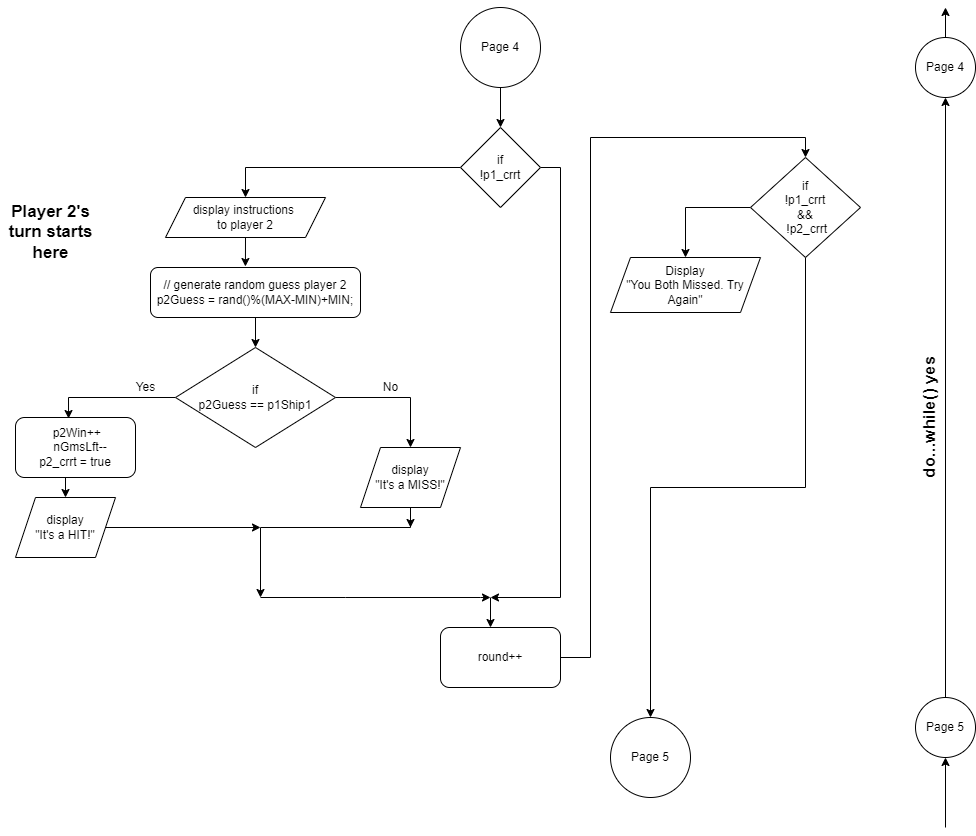

The diagram above was exported from draw.io. Its source (the exported page's mxGraphModel, read from the mxfile embedded in the PNG):
<mxGraphModel dx="761" dy="871" grid="1" gridSize="10" guides="1" tooltips="1" connect="1" arrows="1" fold="1" page="1" pageScale="1" pageWidth="1100" pageHeight="850" math="0" shadow="0">
  <root>
    <mxCell id="0" />
    <mxCell id="1" parent="0" />
    <mxCell id="Kn-ajC2j_HnNmt-cCcFB-2" style="edgeStyle=orthogonalEdgeStyle;rounded=0;orthogonalLoop=1;jettySize=auto;html=1;exitX=0.5;exitY=1;exitDx=0;exitDy=0;entryX=0.5;entryY=0;entryDx=0;entryDy=0;fontSize=17;" edge="1" parent="1" source="rvNzJ9SvLwUqs5C350W4-2" target="GBIjcMCeXOyjko_UMaPp-2">
      <mxGeometry relative="1" as="geometry" />
    </mxCell>
    <mxCell id="rvNzJ9SvLwUqs5C350W4-2" value="&lt;span&gt;Page 4&lt;/span&gt;" style="ellipse;whiteSpace=wrap;html=1;aspect=fixed;" vertex="1" parent="1">
      <mxGeometry x="510" y="10" width="80" height="80" as="geometry" />
    </mxCell>
    <mxCell id="lGcuqxDCmBMO8BLg-R_A-20" style="edgeStyle=orthogonalEdgeStyle;rounded=0;orthogonalLoop=1;jettySize=auto;html=1;exitX=0;exitY=0.5;exitDx=0;exitDy=0;entryX=0.5;entryY=0;entryDx=0;entryDy=0;" edge="1" parent="1" source="GBIjcMCeXOyjko_UMaPp-2" target="lGcuqxDCmBMO8BLg-R_A-2">
      <mxGeometry relative="1" as="geometry">
        <mxPoint x="290" y="160" as="targetPoint" />
      </mxGeometry>
    </mxCell>
    <mxCell id="lGcuqxDCmBMO8BLg-R_A-21" style="edgeStyle=orthogonalEdgeStyle;rounded=0;orthogonalLoop=1;jettySize=auto;html=1;exitX=1;exitY=0.5;exitDx=0;exitDy=0;" edge="1" parent="1" source="GBIjcMCeXOyjko_UMaPp-2">
      <mxGeometry relative="1" as="geometry">
        <mxPoint x="540" y="600" as="targetPoint" />
        <Array as="points">
          <mxPoint x="610" y="170" />
          <mxPoint x="610" y="600" />
        </Array>
      </mxGeometry>
    </mxCell>
    <mxCell id="GBIjcMCeXOyjko_UMaPp-2" value="if&lt;br&gt;!p1_crrt" style="rhombus;whiteSpace=wrap;html=1;" vertex="1" parent="1">
      <mxGeometry x="510" y="130" width="80" height="80" as="geometry" />
    </mxCell>
    <mxCell id="lGcuqxDCmBMO8BLg-R_A-1" style="edgeStyle=orthogonalEdgeStyle;rounded=0;orthogonalLoop=1;jettySize=auto;html=1;exitX=0.5;exitY=1;exitDx=0;exitDy=0;entryX=0.452;entryY=-0.02;entryDx=0;entryDy=0;entryPerimeter=0;" edge="1" source="lGcuqxDCmBMO8BLg-R_A-2" target="lGcuqxDCmBMO8BLg-R_A-4" parent="1">
      <mxGeometry relative="1" as="geometry" />
    </mxCell>
    <mxCell id="lGcuqxDCmBMO8BLg-R_A-2" value="display instructions &lt;br&gt;to player 2" style="shape=parallelogram;perimeter=parallelogramPerimeter;whiteSpace=wrap;html=1;fixedSize=1;" vertex="1" parent="1">
      <mxGeometry x="215" y="200" width="160" height="40" as="geometry" />
    </mxCell>
    <mxCell id="lGcuqxDCmBMO8BLg-R_A-3" style="edgeStyle=orthogonalEdgeStyle;rounded=0;orthogonalLoop=1;jettySize=auto;html=1;exitX=0.5;exitY=1;exitDx=0;exitDy=0;entryX=0.5;entryY=0;entryDx=0;entryDy=0;" edge="1" source="lGcuqxDCmBMO8BLg-R_A-4" target="lGcuqxDCmBMO8BLg-R_A-7" parent="1">
      <mxGeometry relative="1" as="geometry" />
    </mxCell>
    <mxCell id="lGcuqxDCmBMO8BLg-R_A-4" value="&lt;div&gt;// generate random guess player 2&lt;/div&gt;&lt;div&gt;&lt;span&gt;p2Guess = rand()%(MAX-MIN)+MIN;&lt;/span&gt;&lt;/div&gt;" style="rounded=1;whiteSpace=wrap;html=1;" vertex="1" parent="1">
      <mxGeometry x="200" y="270" width="210" height="50" as="geometry" />
    </mxCell>
    <mxCell id="lGcuqxDCmBMO8BLg-R_A-5" style="edgeStyle=orthogonalEdgeStyle;rounded=0;orthogonalLoop=1;jettySize=auto;html=1;exitX=0;exitY=0.5;exitDx=0;exitDy=0;entryX=0.442;entryY=0.017;entryDx=0;entryDy=0;entryPerimeter=0;" edge="1" source="lGcuqxDCmBMO8BLg-R_A-7" target="lGcuqxDCmBMO8BLg-R_A-9" parent="1">
      <mxGeometry relative="1" as="geometry" />
    </mxCell>
    <mxCell id="lGcuqxDCmBMO8BLg-R_A-6" style="edgeStyle=orthogonalEdgeStyle;rounded=0;orthogonalLoop=1;jettySize=auto;html=1;exitX=1;exitY=0.5;exitDx=0;exitDy=0;entryX=0.5;entryY=0;entryDx=0;entryDy=0;" edge="1" source="lGcuqxDCmBMO8BLg-R_A-7" target="lGcuqxDCmBMO8BLg-R_A-11" parent="1">
      <mxGeometry relative="1" as="geometry" />
    </mxCell>
    <mxCell id="lGcuqxDCmBMO8BLg-R_A-7" value="if&lt;br&gt;p2Guess == p1Ship1" style="rhombus;whiteSpace=wrap;html=1;" vertex="1" parent="1">
      <mxGeometry x="225" y="350" width="160" height="100" as="geometry" />
    </mxCell>
    <mxCell id="lGcuqxDCmBMO8BLg-R_A-8" style="edgeStyle=orthogonalEdgeStyle;rounded=0;orthogonalLoop=1;jettySize=auto;html=1;exitX=0.5;exitY=1;exitDx=0;exitDy=0;entryX=0.5;entryY=0;entryDx=0;entryDy=0;" edge="1" source="lGcuqxDCmBMO8BLg-R_A-9" target="lGcuqxDCmBMO8BLg-R_A-15" parent="1">
      <mxGeometry relative="1" as="geometry" />
    </mxCell>
    <mxCell id="lGcuqxDCmBMO8BLg-R_A-9" value="&lt;div&gt;&amp;nbsp;p2Win++&lt;/div&gt;&lt;div&gt;&amp;nbsp; &amp;nbsp;nGmsLft--&lt;/div&gt;&lt;div&gt;p2_crrt = true&lt;br&gt;&lt;/div&gt;" style="rounded=1;whiteSpace=wrap;html=1;" vertex="1" parent="1">
      <mxGeometry x="65" y="420" width="120" height="60" as="geometry" />
    </mxCell>
    <mxCell id="lGcuqxDCmBMO8BLg-R_A-10" style="edgeStyle=orthogonalEdgeStyle;rounded=0;orthogonalLoop=1;jettySize=auto;html=1;exitX=0.5;exitY=1;exitDx=0;exitDy=0;" edge="1" source="lGcuqxDCmBMO8BLg-R_A-11" parent="1">
      <mxGeometry relative="1" as="geometry">
        <mxPoint x="460" y="530" as="targetPoint" />
      </mxGeometry>
    </mxCell>
    <mxCell id="lGcuqxDCmBMO8BLg-R_A-17" style="edgeStyle=orthogonalEdgeStyle;rounded=0;orthogonalLoop=1;jettySize=auto;html=1;" edge="1" parent="1" source="lGcuqxDCmBMO8BLg-R_A-11">
      <mxGeometry relative="1" as="geometry">
        <mxPoint x="310" y="600" as="targetPoint" />
        <Array as="points">
          <mxPoint x="460" y="530" />
        </Array>
      </mxGeometry>
    </mxCell>
    <mxCell id="lGcuqxDCmBMO8BLg-R_A-11" value="display&lt;br&gt;&quot;It's a MISS!&quot;" style="shape=parallelogram;perimeter=parallelogramPerimeter;whiteSpace=wrap;html=1;fixedSize=1;" vertex="1" parent="1">
      <mxGeometry x="410" y="450" width="100" height="60" as="geometry" />
    </mxCell>
    <mxCell id="lGcuqxDCmBMO8BLg-R_A-12" value="Yes" style="text;html=1;resizable=0;autosize=1;align=center;verticalAlign=middle;points=[];fillColor=none;strokeColor=none;rounded=0;" vertex="1" parent="1">
      <mxGeometry x="175" y="380" width="40" height="20" as="geometry" />
    </mxCell>
    <mxCell id="lGcuqxDCmBMO8BLg-R_A-13" value="No" style="text;html=1;resizable=0;autosize=1;align=center;verticalAlign=middle;points=[];fillColor=none;strokeColor=none;rounded=0;" vertex="1" parent="1">
      <mxGeometry x="425" y="380" width="30" height="20" as="geometry" />
    </mxCell>
    <mxCell id="lGcuqxDCmBMO8BLg-R_A-14" style="edgeStyle=orthogonalEdgeStyle;rounded=0;orthogonalLoop=1;jettySize=auto;html=1;exitX=1;exitY=0.5;exitDx=0;exitDy=0;" edge="1" source="lGcuqxDCmBMO8BLg-R_A-15" parent="1">
      <mxGeometry relative="1" as="geometry">
        <mxPoint x="310" y="530" as="targetPoint" />
      </mxGeometry>
    </mxCell>
    <mxCell id="lGcuqxDCmBMO8BLg-R_A-15" value="display&lt;br&gt;&quot;It's a HIT!&quot;" style="shape=parallelogram;perimeter=parallelogramPerimeter;whiteSpace=wrap;html=1;fixedSize=1;" vertex="1" parent="1">
      <mxGeometry x="65" y="500" width="100" height="60" as="geometry" />
    </mxCell>
    <mxCell id="lGcuqxDCmBMO8BLg-R_A-25" style="edgeStyle=orthogonalEdgeStyle;rounded=0;orthogonalLoop=1;jettySize=auto;html=1;exitX=1;exitY=0.5;exitDx=0;exitDy=0;entryX=0.5;entryY=0;entryDx=0;entryDy=0;" edge="1" parent="1" source="lGcuqxDCmBMO8BLg-R_A-16" target="lGcuqxDCmBMO8BLg-R_A-23">
      <mxGeometry relative="1" as="geometry">
        <Array as="points">
          <mxPoint x="640" y="660" />
          <mxPoint x="640" y="140" />
          <mxPoint x="855" y="140" />
        </Array>
      </mxGeometry>
    </mxCell>
    <mxCell id="lGcuqxDCmBMO8BLg-R_A-16" value="round++" style="rounded=1;whiteSpace=wrap;html=1;" vertex="1" parent="1">
      <mxGeometry x="490" y="630" width="120" height="60" as="geometry" />
    </mxCell>
    <mxCell id="lGcuqxDCmBMO8BLg-R_A-18" value="" style="endArrow=classic;html=1;rounded=0;" edge="1" parent="1">
      <mxGeometry width="50" height="50" relative="1" as="geometry">
        <mxPoint x="310" y="600" as="sourcePoint" />
        <mxPoint x="540" y="600" as="targetPoint" />
        <Array as="points">
          <mxPoint x="395" y="600" />
          <mxPoint x="530" y="600" />
        </Array>
      </mxGeometry>
    </mxCell>
    <mxCell id="lGcuqxDCmBMO8BLg-R_A-19" value="" style="endArrow=classic;html=1;rounded=0;" edge="1" parent="1">
      <mxGeometry width="50" height="50" relative="1" as="geometry">
        <mxPoint x="540" y="600" as="sourcePoint" />
        <mxPoint x="540" y="630" as="targetPoint" />
      </mxGeometry>
    </mxCell>
    <mxCell id="lGcuqxDCmBMO8BLg-R_A-27" style="edgeStyle=orthogonalEdgeStyle;rounded=0;orthogonalLoop=1;jettySize=auto;html=1;" edge="1" parent="1" source="lGcuqxDCmBMO8BLg-R_A-23" target="lGcuqxDCmBMO8BLg-R_A-24">
      <mxGeometry relative="1" as="geometry">
        <Array as="points">
          <mxPoint x="735" y="210" />
        </Array>
      </mxGeometry>
    </mxCell>
    <mxCell id="Kn-ajC2j_HnNmt-cCcFB-3" style="edgeStyle=orthogonalEdgeStyle;rounded=0;orthogonalLoop=1;jettySize=auto;html=1;exitX=0.5;exitY=1;exitDx=0;exitDy=0;entryX=0.5;entryY=0;entryDx=0;entryDy=0;fontSize=17;" edge="1" parent="1" source="lGcuqxDCmBMO8BLg-R_A-23" target="lGcuqxDCmBMO8BLg-R_A-29">
      <mxGeometry relative="1" as="geometry" />
    </mxCell>
    <mxCell id="lGcuqxDCmBMO8BLg-R_A-23" value="if&lt;br&gt;!p1_crrt&lt;br&gt;&amp;amp;&amp;amp;&lt;br&gt;&amp;nbsp;!p2_crrt" style="rhombus;whiteSpace=wrap;html=1;" vertex="1" parent="1">
      <mxGeometry x="800" y="160" width="110" height="100" as="geometry" />
    </mxCell>
    <mxCell id="lGcuqxDCmBMO8BLg-R_A-24" value="Display&lt;br&gt;&quot;You Both Missed. Try Again&quot;" style="shape=parallelogram;perimeter=parallelogramPerimeter;whiteSpace=wrap;html=1;fixedSize=1;" vertex="1" parent="1">
      <mxGeometry x="660" y="260" width="150" height="55" as="geometry" />
    </mxCell>
    <mxCell id="lGcuqxDCmBMO8BLg-R_A-29" value="Page 5" style="ellipse;whiteSpace=wrap;html=1;aspect=fixed;" vertex="1" parent="1">
      <mxGeometry x="660" y="720" width="80" height="80" as="geometry" />
    </mxCell>
    <mxCell id="Kn-ajC2j_HnNmt-cCcFB-1" value="&lt;b&gt;Player 2's&lt;br&gt;turn starts&lt;br&gt;here&lt;br&gt;&lt;/b&gt;" style="text;html=1;resizable=0;autosize=1;align=center;verticalAlign=middle;points=[];fillColor=none;strokeColor=none;rounded=0;fontSize=17;" vertex="1" parent="1">
      <mxGeometry x="50" y="200" width="100" height="70" as="geometry" />
    </mxCell>
    <mxCell id="qubZdVaABW3si9o8Ibbt-7" value="Page 4" style="ellipse;whiteSpace=wrap;html=1;aspect=fixed;" vertex="1" parent="1">
      <mxGeometry x="965" y="40" width="60" height="60" as="geometry" />
    </mxCell>
    <mxCell id="qubZdVaABW3si9o8Ibbt-8" style="edgeStyle=orthogonalEdgeStyle;rounded=0;orthogonalLoop=1;jettySize=auto;html=1;exitX=0.5;exitY=0;exitDx=0;exitDy=0;entryX=0.5;entryY=1;entryDx=0;entryDy=0;fontSize=12;" edge="1" parent="1" source="qubZdVaABW3si9o8Ibbt-9" target="qubZdVaABW3si9o8Ibbt-7">
      <mxGeometry relative="1" as="geometry" />
    </mxCell>
    <mxCell id="qubZdVaABW3si9o8Ibbt-9" value="Page 5" style="ellipse;whiteSpace=wrap;html=1;aspect=fixed;" vertex="1" parent="1">
      <mxGeometry x="965" y="700" width="60" height="60" as="geometry" />
    </mxCell>
    <mxCell id="qubZdVaABW3si9o8Ibbt-10" value="" style="endArrow=classic;html=1;rounded=0;fontSize=12;entryX=0.5;entryY=1;entryDx=0;entryDy=0;" edge="1" parent="1" target="qubZdVaABW3si9o8Ibbt-9">
      <mxGeometry width="50" height="50" relative="1" as="geometry">
        <mxPoint x="995" y="830" as="sourcePoint" />
        <mxPoint x="1025" y="790" as="targetPoint" />
      </mxGeometry>
    </mxCell>
    <mxCell id="qubZdVaABW3si9o8Ibbt-11" value="do...while() yes" style="text;html=1;resizable=0;autosize=1;align=center;verticalAlign=middle;points=[];fillColor=none;strokeColor=none;rounded=0;fontSize=17;rotation=270;fontStyle=1" vertex="1" parent="1">
      <mxGeometry x="910" y="405" width="140" height="30" as="geometry" />
    </mxCell>
    <mxCell id="qubZdVaABW3si9o8Ibbt-13" value="" style="endArrow=classic;html=1;rounded=0;fontSize=17;exitX=0.5;exitY=0;exitDx=0;exitDy=0;" edge="1" parent="1" source="qubZdVaABW3si9o8Ibbt-7">
      <mxGeometry width="50" height="50" relative="1" as="geometry">
        <mxPoint x="990" y="40" as="sourcePoint" />
        <mxPoint x="995" y="10" as="targetPoint" />
      </mxGeometry>
    </mxCell>
  </root>
</mxGraphModel>